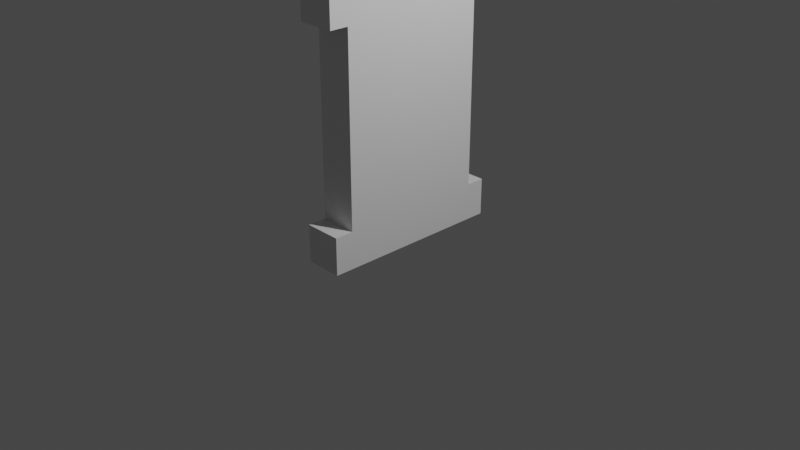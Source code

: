# Source: Door2.blend  (saved by Blender 3.4.6; exported with 4.5.12 LTS)
import bpy
from mathutils import Matrix  # noqa: F401  (used for matrix-valued properties, if any)

bpy.ops.wm.read_factory_settings(use_empty=True)
scene = bpy.context.scene
scene.name = 'Scene'

# ---- collections
col_collection = bpy.data.collections.new('Collection'); scene.collection.children.link(col_collection)

# ---- materials (node trees are filled in below, after node groups)
mat_material = bpy.data.materials.new('Material')
mat_material.alpha_threshold = 0.0
mat_material.use_transparent_shadow = False
mat_material.roughness = 0.5
mat_material.line_color = (0.0, 0.0, 0.0, 1.0)
mat_material_001 = bpy.data.materials.new('Material.001')
mat_material_001.alpha_threshold = 0.0
mat_material_001.use_transparent_shadow = False
mat_material_001.roughness = 0.5
mat_material_001.line_color = (0.0, 0.0, 0.0, 1.0)
mat_material_002 = bpy.data.materials.new('Material.002')
mat_material_002.alpha_threshold = 0.0
mat_material_002.use_transparent_shadow = False
mat_material_002.roughness = 0.5
mat_material_002.line_color = (0.0, 0.0, 0.0, 1.0)

# ---- material node trees
mat_material.use_nodes = True; mat_material.node_tree.nodes.clear()
_N = mat_material.node_tree.nodes; _L = mat_material.node_tree.links
n0 = _N.new('ShaderNodeOutputMaterial'); n0.name = 'Material Output'; n0.location = (300, 300)
n1 = _N.new('ShaderNodeBsdfPrincipled'); n1.name = 'Principled BSDF'; n1.location = (10, 300)
n1.distribution = 'GGX'
n1.subsurface_method = 'RANDOM_WALK_SKIN'
n1.inputs[3].default_value = 1.45
n1.inputs[27].default_value = (0.0, 0.0, 0.0, 1.0)
n1.inputs[28].default_value = 1.0
_L.new(n1.outputs[0], n0.inputs[0])
n0.is_active_output = True
mat_material_001.use_nodes = True; mat_material_001.node_tree.nodes.clear()
_N = mat_material_001.node_tree.nodes; _L = mat_material_001.node_tree.links
n0 = _N.new('ShaderNodeOutputMaterial'); n0.name = 'Material Output'; n0.location = (300, 300)
n1 = _N.new('ShaderNodeBsdfPrincipled'); n1.name = 'Principled BSDF'; n1.location = (10, 300)
n1.distribution = 'GGX'
n1.subsurface_method = 'RANDOM_WALK_SKIN'
n1.inputs[3].default_value = 1.45
n1.inputs[27].default_value = (0.0, 0.0, 0.0, 1.0)
n1.inputs[28].default_value = 1.0
_L.new(n1.outputs[0], n0.inputs[0])
n0.is_active_output = True
mat_material_002.use_nodes = True; mat_material_002.node_tree.nodes.clear()
_N = mat_material_002.node_tree.nodes; _L = mat_material_002.node_tree.links
n0 = _N.new('ShaderNodeOutputMaterial'); n0.name = 'Material Output'; n0.location = (300, 300)
n1 = _N.new('ShaderNodeBsdfPrincipled'); n1.name = 'Principled BSDF'; n1.location = (10, 300)
n1.distribution = 'GGX'
n1.subsurface_method = 'RANDOM_WALK_SKIN'
n1.inputs[3].default_value = 1.45
n1.inputs[27].default_value = (0.0, 0.0, 0.0, 1.0)
n1.inputs[28].default_value = 1.0
_L.new(n1.outputs[0], n0.inputs[0])
n0.is_active_output = True

# ---- world
world_world = bpy.data.worlds.new('World'); scene.world = world_world
world_world.use_nodes = True; world_world.node_tree.nodes.clear()
_N = world_world.node_tree.nodes; _L = world_world.node_tree.links
n0 = _N.new('ShaderNodeOutputWorld'); n0.name = 'World Output'; n0.location = (300, 300)
n1 = _N.new('ShaderNodeBackground'); n1.name = 'Background'; n1.location = (10, 300)
n1.inputs[0].default_value = (0.05088, 0.05088, 0.05088, 1.0)
_L.new(n1.outputs[0], n0.inputs[0])
n0.is_active_output = True
world_world.color = (0.05088, 0.05088, 0.05088)
world_world.use_sun_shadow = False
world_world.sun_shadow_jitter_overblur = 0.0

# ---- cameras
cam_camera = bpy.data.cameras.new('Camera')
cam_camera.clip_end = 100.0
cam_camera.ortho_scale = 7.314

# ---- lights
light_light = bpy.data.lights.new('Light', 'POINT')
light_light.transmission_factor = 0.0
light_light.energy = 1000.0
light_light.shadow_soft_size = 0.1
light_light.shadow_maximum_resolution = 0.006
light_light.use_absolute_resolution = True

# ---- meshes
me_cube = bpy.data.meshes.new('Cube')
me_cube.from_pydata([(1.0, 1.0, 1.0), (1.0, 1.0, -1.0), (1.0, -1.0, 1.0), (1.0, -1.0, -1.0), (-1.0, 1.0, 1.0), (-1.0, 1.0, -1.0), (-1.0, -1.0, 1.0), (-1.0, -1.0, -1.0)], [], [(0, 4, 6, 2), (3, 2, 6, 7), (7, 6, 4, 5), (5, 1, 3, 7), (1, 0, 2, 3), (5, 4, 0, 1)])
_uv = me_cube.uv_layers.new(name='UVMap')
_uv.uv.foreach_set('vector', [0.625, 0.5, 0.875, 0.5, 0.875, 0.75, 0.625, 0.75, 0.375, 0.75, 0.625, 0.75, 0.625, 1.0, 0.375, 1.0, 0.375, 0.0, 0.625, 0.0, 0.625, 0.25, 0.375, 0.25, 0.125, 0.5, 0.375, 0.5, 0.375, 0.75, 0.125, 0.75, 0.375, 0.5, 0.625, 0.5, 0.625, 0.75, 0.375, 0.75, 0.375, 0.25, 0.625, 0.25, 0.625, 0.5, 0.375, 0.5])
me_cube.materials.append(mat_material)
me_cube.use_mirror_vertex_groups = False
me_cube.update()
me_cube_001 = bpy.data.meshes.new('Cube.001')
me_cube_001.from_pydata([(1.0, 1.0, 1.0), (1.0, 1.0, -1.0), (1.0, -1.0, 1.0), (1.0, -1.0, -1.0), (-1.0, 1.0, 1.0), (-1.0, 1.0, -1.0), (-1.0, -1.0, 1.0), (-1.0, -1.0, -1.0)], [], [(0, 4, 6, 2), (3, 2, 6, 7), (7, 6, 4, 5), (5, 1, 3, 7), (1, 0, 2, 3), (5, 4, 0, 1)])
_uv = me_cube_001.uv_layers.new(name='UVMap')
_uv.uv.foreach_set('vector', [0.625, 0.5, 0.875, 0.5, 0.875, 0.75, 0.625, 0.75, 0.375, 0.75, 0.625, 0.75, 0.625, 1.0, 0.375, 1.0, 0.375, 0.0, 0.625, 0.0, 0.625, 0.25, 0.375, 0.25, 0.125, 0.5, 0.375, 0.5, 0.375, 0.75, 0.125, 0.75, 0.375, 0.5, 0.625, 0.5, 0.625, 0.75, 0.375, 0.75, 0.375, 0.25, 0.625, 0.25, 0.625, 0.5, 0.375, 0.5])
me_cube_001.materials.append(mat_material_001)
me_cube_001.use_mirror_vertex_groups = False
me_cube_001.update()
me_cube_002 = bpy.data.meshes.new('Cube.002')
me_cube_002.from_pydata([(1.0, 1.0, 1.0), (1.0, 1.0, -1.0), (1.0, -1.0, 1.0), (1.0, -1.0, -1.0), (-1.0, 1.0, 1.0), (-1.0, 1.0, -1.0), (-1.0, -1.0, 1.0), (-1.0, -1.0, -1.0)], [], [(0, 4, 6, 2), (3, 2, 6, 7), (7, 6, 4, 5), (5, 1, 3, 7), (1, 0, 2, 3), (5, 4, 0, 1)])
_uv = me_cube_002.uv_layers.new(name='UVMap')
_uv.uv.foreach_set('vector', [0.625, 0.5, 0.875, 0.5, 0.875, 0.75, 0.625, 0.75, 0.375, 0.75, 0.625, 0.75, 0.625, 1.0, 0.375, 1.0, 0.375, 0.0, 0.625, 0.0, 0.625, 0.25, 0.375, 0.25, 0.125, 0.5, 0.375, 0.5, 0.375, 0.75, 0.125, 0.75, 0.375, 0.5, 0.625, 0.5, 0.625, 0.75, 0.375, 0.75, 0.375, 0.25, 0.625, 0.25, 0.625, 0.5, 0.375, 0.5])
me_cube_002.materials.append(mat_material_002)
me_cube_002.use_mirror_vertex_groups = False
me_cube_002.update()

# ---- objects
ob_cube = bpy.data.objects.new('Cube', me_cube)
ob_light = bpy.data.objects.new('Light', light_light)
ob_camera = bpy.data.objects.new('Camera', cam_camera)
ob_cube_001 = bpy.data.objects.new('Cube.001', me_cube_001)
ob_cube_002 = bpy.data.objects.new('Cube.002', me_cube_002)

# ---- transforms, parenting, visibility, modifiers, constraints
ob_cube.location = (0.0, 0.0, 1.2)
ob_cube.scale = (0.2, 0.8, 1.0)
ob_cube.lock_rotations_4d = False
ob_cube.empty_display_type = 'ARROWS'
ob_cube.lineart.crease_threshold = 0.0
ob_light.location = (4.076, 1.005, 5.904)
ob_light.rotation_euler = (0.6503, 0.05522, 1.866)
ob_light.lock_rotations_4d = False
ob_light.empty_display_type = 'ARROWS'
ob_light.color = (0.0, 0.0, 0.0, 0.0)
ob_light.lineart.crease_threshold = 0.0
ob_camera.location = (7.359, -6.926, 4.958)
ob_camera.rotation_euler = (1.109, 0.0, 0.8149)
ob_camera.lock_rotations_4d = False
ob_camera.empty_display_type = 'ARROWS'
ob_camera.color = (0.0, 0.0, 0.0, 0.0)
ob_camera.display_type = 'WIRE'
ob_camera.lineart.crease_threshold = 0.0
ob_cube_001.location = (0.0, 0.0, 2.4)
ob_cube_001.scale = (0.2, 1.0, 0.2)
ob_cube_001.lock_rotations_4d = False
ob_cube_001.empty_display_type = 'ARROWS'
ob_cube_001.lineart.crease_threshold = 0.0
ob_cube_002.location = (0.0, 0.0, 0.0)
ob_cube_002.scale = (0.2, 1.0, 0.2)
ob_cube_002.lock_rotations_4d = False
ob_cube_002.empty_display_type = 'ARROWS'
ob_cube_002.lineart.crease_threshold = 0.0

# ---- collection membership
col_collection.objects.link(ob_cube)
col_collection.objects.link(ob_light)
col_collection.objects.link(ob_camera)
col_collection.objects.link(ob_cube_001)
col_collection.objects.link(ob_cube_002)

# ---- scene / render settings (as saved in the file)
scene.camera = ob_camera
scene.frame_start = 1; scene.frame_end = 250; scene.frame_set(1)
scene.render.engine = 'BLENDER_EEVEE_NEXT'
scene.cycles.sampling_pattern = 'TABULATED_SOBOL'
scene.cycles.use_light_tree = False
scene.view_settings.view_transform = 'Filmic'
bpy.context.view_layer.update()
